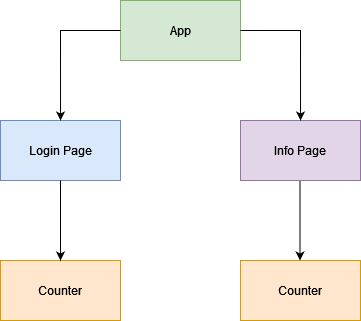

The diagram above was exported from draw.io. Its source (the exported page's mxGraphModel, read from the mxfile embedded in the PNG):
<mxGraphModel dx="1422" dy="762" grid="1" gridSize="10" guides="1" tooltips="1" connect="1" arrows="1" fold="1" page="1" pageScale="1" pageWidth="850" pageHeight="1100" math="0" shadow="0">
  <root>
    <mxCell id="0" />
    <mxCell id="1" parent="0" />
    <mxCell id="Obyx1sEMqrNt4l4FwlUx-1" value="App" style="rounded=0;whiteSpace=wrap;html=1;fillColor=#d5e8d4;strokeColor=#82b366;" vertex="1" parent="1">
      <mxGeometry x="400" y="80" width="120" height="60" as="geometry" />
    </mxCell>
    <mxCell id="Obyx1sEMqrNt4l4FwlUx-2" value="Login Page" style="rounded=0;whiteSpace=wrap;html=1;fillColor=#dae8fc;strokeColor=#6c8ebf;" vertex="1" parent="1">
      <mxGeometry x="280" y="200" width="120" height="60" as="geometry" />
    </mxCell>
    <mxCell id="Obyx1sEMqrNt4l4FwlUx-3" value="Info Page" style="rounded=0;whiteSpace=wrap;html=1;fillColor=#e1d5e7;strokeColor=#9673a6;" vertex="1" parent="1">
      <mxGeometry x="520" y="200" width="120" height="60" as="geometry" />
    </mxCell>
    <mxCell id="Obyx1sEMqrNt4l4FwlUx-4" value="Counter" style="rounded=0;whiteSpace=wrap;html=1;fillColor=#ffe6cc;strokeColor=#d79b00;" vertex="1" parent="1">
      <mxGeometry x="280" y="340" width="120" height="60" as="geometry" />
    </mxCell>
    <mxCell id="Obyx1sEMqrNt4l4FwlUx-5" value="Counter" style="rounded=0;whiteSpace=wrap;html=1;fillColor=#ffe6cc;strokeColor=#d79b00;" vertex="1" parent="1">
      <mxGeometry x="520" y="340" width="120" height="60" as="geometry" />
    </mxCell>
    <mxCell id="Obyx1sEMqrNt4l4FwlUx-10" value="" style="endArrow=classic;html=1;rounded=0;entryX=0.417;entryY=0;entryDx=0;entryDy=0;entryPerimeter=0;exitX=1;exitY=0.5;exitDx=0;exitDy=0;" edge="1" parent="1" source="Obyx1sEMqrNt4l4FwlUx-1">
      <mxGeometry width="50" height="50" relative="1" as="geometry">
        <mxPoint x="650" y="110" as="sourcePoint" />
        <mxPoint x="580.04" y="200" as="targetPoint" />
        <Array as="points">
          <mxPoint x="580" y="110" />
        </Array>
      </mxGeometry>
    </mxCell>
    <mxCell id="Obyx1sEMqrNt4l4FwlUx-13" value="" style="endArrow=classic;html=1;rounded=0;entryX=0.417;entryY=0;entryDx=0;entryDy=0;entryPerimeter=0;exitX=0;exitY=0.5;exitDx=0;exitDy=0;" edge="1" parent="1" source="Obyx1sEMqrNt4l4FwlUx-1">
      <mxGeometry width="50" height="50" relative="1" as="geometry">
        <mxPoint x="280" y="110" as="sourcePoint" />
        <mxPoint x="340.03999999999996" y="200" as="targetPoint" />
        <Array as="points">
          <mxPoint x="340" y="110" />
        </Array>
      </mxGeometry>
    </mxCell>
    <mxCell id="Obyx1sEMqrNt4l4FwlUx-14" value="" style="endArrow=classic;html=1;rounded=0;exitX=0.5;exitY=1;exitDx=0;exitDy=0;entryX=0.5;entryY=0;entryDx=0;entryDy=0;" edge="1" parent="1" source="Obyx1sEMqrNt4l4FwlUx-2" target="Obyx1sEMqrNt4l4FwlUx-4">
      <mxGeometry width="50" height="50" relative="1" as="geometry">
        <mxPoint x="380" y="410" as="sourcePoint" />
        <mxPoint x="430" y="360" as="targetPoint" />
      </mxGeometry>
    </mxCell>
    <mxCell id="Obyx1sEMqrNt4l4FwlUx-16" value="" style="endArrow=classic;html=1;rounded=0;exitX=0.5;exitY=1;exitDx=0;exitDy=0;entryX=0.5;entryY=0;entryDx=0;entryDy=0;" edge="1" parent="1">
      <mxGeometry width="50" height="50" relative="1" as="geometry">
        <mxPoint x="579.5" y="260" as="sourcePoint" />
        <mxPoint x="579.5" y="340" as="targetPoint" />
      </mxGeometry>
    </mxCell>
  </root>
</mxGraphModel>